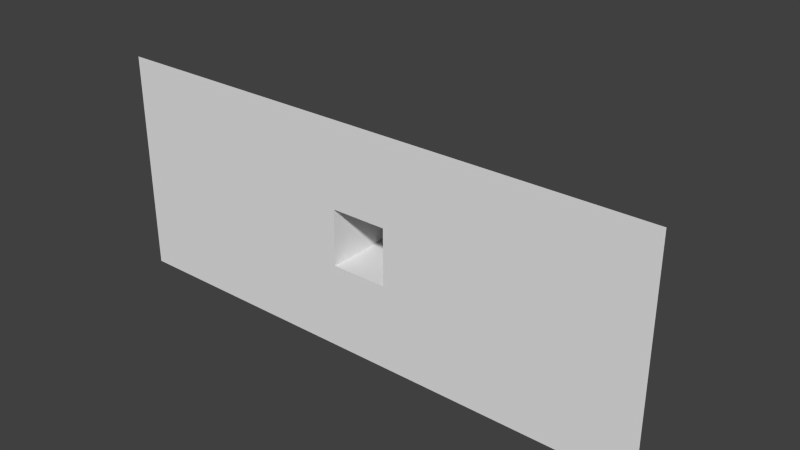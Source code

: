 # Source: Attic25.blend  (saved by Blender 2.66.1; exported with 4.5.12 LTS)
import bpy
from mathutils import Matrix  # noqa: F401  (used for matrix-valued properties, if any)

bpy.ops.wm.read_factory_settings(use_empty=True)
scene = bpy.context.scene
scene.name = 'Scene'

# ---- collections
col_collection_1 = bpy.data.collections.new('Collection 1'); scene.collection.children.link(col_collection_1)

# ---- materials (node trees are filled in below, after node groups)
mat_material = bpy.data.materials.new('Material')
mat_material.alpha_threshold = 0.0
mat_material.use_transparent_shadow = False
mat_material.roughness = 0.5
mat_material.line_color = (0.0, 0.0, 0.0, 1.0)

# ---- material node trees

# ---- world
world_world = bpy.data.worlds.new('World'); scene.world = world_world
world_world.color = (0.05088, 0.05088, 0.05088)
world_world.use_sun_shadow = False
world_world.sun_shadow_jitter_overblur = 0.0
world_world.cycles.sampling_method = 'MANUAL'
world_world.cycles.sample_map_resolution = 256

# ---- meshes
me_attic25 = bpy.data.meshes.new('Attic25')
me_attic25.from_pydata([(-2.5, 0.0, 0.0), (0.0, 0.0, 0.0), (0.0, 1.0, 7.55e-08), (-2.5, 1.0, 7.55e-08), (-1.125, 0.375, -0.5), (-1.125, 0.625, -0.5), (-1.375, 0.625, 4.719e-08), (-1.375, 0.375, 2.831e-08), (-1.125, 0.375, 2.831e-08), (-1.375, 0.375, -0.5), (-1.375, 0.625, -0.5), (-1.125, 0.625, 4.719e-08)], [], [(0, 1, 8, 7, 6, 3), (10, 9, 4, 5), (1, 2, 3, 6, 11, 8), (6, 7, 9, 10), (7, 8, 4, 9), (8, 11, 5, 4), (11, 6, 10, 5)])
_uv = me_attic25.uv_layers.new(name='UVMap')
_uv.uv.foreach_set('vector', [0.4188, 0.6421, 0.6751, 0.6421, 0.5598, 0.6806, 0.5341, 0.6806, 0.5341, 0.7062, 0.4188, 0.7447, 0.5341, 0.7062, 0.5341, 0.6806, 0.5598, 0.6806, 0.5598, 0.7062, 0.47, 0.6421, 0.47, 0.7447, 0.2136, 0.7447, 0.329, 0.7062, 0.3547, 0.7062, 0.3547, 0.6806, 0.5341, 0.6421, 0.5085, 0.6421, 0.5085, 0.6165, 0.5341, 0.6165, 0.5341, 0.6421, 0.5598, 0.6421, 0.5598, 0.6165, 0.5341, 0.6165, 0.5085, 0.6421, 0.5341, 0.6421, 0.5341, 0.6165, 0.5085, 0.6165, 0.5598, 0.6421, 0.5341, 0.6421, 0.5341, 0.6165, 0.5598, 0.6165])
me_attic25.materials.append(mat_material)
me_attic25.use_remesh_preserve_volume = False
me_attic25.use_remesh_preserve_attributes = False
me_attic25.use_mirror_vertex_groups = False
me_attic25.update()

# ---- objects
ob_attic25 = bpy.data.objects.new('Attic25', me_attic25)

# ---- transforms, parenting, visibility, modifiers, constraints
ob_attic25.location = (0.0, 0.0, 0.0)
ob_attic25.rotation_euler = (1.571, 0.0, 0.0)
ob_attic25.lock_rotations_4d = False
ob_attic25.empty_display_type = 'ARROWS'
ob_attic25.lineart.crease_threshold = 0.0

# ---- collection membership
col_collection_1.objects.link(ob_attic25)

# ---- scene / render settings (as saved in the file)
scene.frame_start = 1; scene.frame_end = 250; scene.frame_set(1)
scene.render.engine = 'BLENDER_EEVEE_NEXT'
scene.render.image_settings.color_mode = 'RGB'
scene.render.image_settings.compression = 90
scene.render.resolution_percentage = 50
scene.render.dither_intensity = 0.0
scene.render.bake_margin = 2
scene.cycles.use_denoising = False
scene.cycles.samples = 10
scene.cycles.sampling_pattern = 'TABULATED_SOBOL'
scene.cycles.light_sampling_threshold = 0.0
scene.cycles.use_adaptive_sampling = False
scene.cycles.use_light_tree = False
scene.cycles.blur_glossy = 0.0
scene.cycles.volume_bounces = 1
scene.cycles.pixel_filter_type = 'GAUSSIAN'
scene.cycles.sample_clamp_indirect = 0.0
scene.view_settings.view_transform = 'Standard'
bpy.context.view_layer.update()

# ---- added for rendering (the .blend has no active camera and no usable light): camera, sun
cam_auto = bpy.data.cameras.new('AutoCamera')
cam_auto.lens = 50.0
cam_auto.sensor_width = 36.0
cam_auto.clip_end = 1000.0
ob_auto_camera = bpy.data.objects.new('AutoCamera', cam_auto)
scene.collection.objects.link(ob_auto_camera)
ob_auto_camera.location = (1.28383, -2.7906, 2.52707)
ob_auto_camera.rotation_euler = (1.09748, -7.21219e-08, 0.694738)
scene.camera = ob_auto_camera
light_auto_sun = bpy.data.lights.new('AutoSun', 'SUN')
light_auto_sun.energy = 3.0
light_auto_sun.angle = 0.0523599
ob_auto_sun = bpy.data.objects.new('AutoSun', light_auto_sun)
scene.collection.objects.link(ob_auto_sun)
ob_auto_sun.rotation_euler = (0.872665, 0.174533, 0.523599)
bpy.context.view_layer.update()
